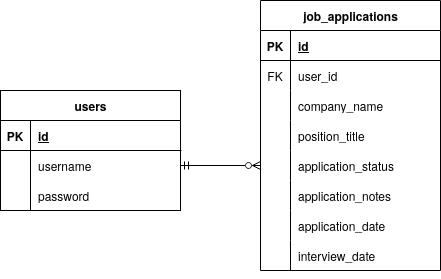

The diagram above was exported from draw.io. Its source (the exported page's mxGraphModel, read from the mxfile embedded in the PNG):
<mxGraphModel dx="827" dy="764" grid="1" gridSize="10" guides="1" tooltips="1" connect="1" arrows="1" fold="1" page="1" pageScale="1" pageWidth="850" pageHeight="1100" math="0" shadow="0">
  <root>
    <mxCell id="0" />
    <mxCell id="1" parent="0" />
    <mxCell id="iqPZs-sA9FHmdyYFwJi3-1" parent="1" style="shape=table;startSize=30;container=1;collapsible=1;childLayout=tableLayout;fixedRows=1;rowLines=0;fontStyle=1;align=center;resizeLast=1;html=1;allowArrows=1;top=1;rounded=0;" value="users" vertex="1">
      <mxGeometry height="120" width="180" x="50" y="390" as="geometry">
        <mxRectangle height="30" width="70" x="70" y="290" as="alternateBounds" />
      </mxGeometry>
    </mxCell>
    <mxCell id="iqPZs-sA9FHmdyYFwJi3-2" parent="iqPZs-sA9FHmdyYFwJi3-1" style="shape=tableRow;horizontal=0;startSize=0;swimlaneHead=0;swimlaneBody=0;fillColor=none;collapsible=0;dropTarget=0;points=[[0,0.5],[1,0.5]];portConstraint=eastwest;top=0;left=0;right=0;bottom=1;" value="" vertex="1">
      <mxGeometry height="30" width="180" y="30" as="geometry" />
    </mxCell>
    <mxCell id="iqPZs-sA9FHmdyYFwJi3-3" parent="iqPZs-sA9FHmdyYFwJi3-2" style="shape=partialRectangle;connectable=0;fillColor=none;top=0;left=0;bottom=0;right=0;fontStyle=1;overflow=hidden;whiteSpace=wrap;html=1;" value="PK" vertex="1">
      <mxGeometry height="30" width="30" as="geometry">
        <mxRectangle height="30" width="30" as="alternateBounds" />
      </mxGeometry>
    </mxCell>
    <mxCell id="iqPZs-sA9FHmdyYFwJi3-4" parent="iqPZs-sA9FHmdyYFwJi3-2" style="shape=partialRectangle;connectable=0;fillColor=none;top=0;left=0;bottom=0;right=0;align=left;spacingLeft=6;fontStyle=5;overflow=hidden;whiteSpace=wrap;html=1;" value="id" vertex="1">
      <mxGeometry height="30" width="150" x="30" as="geometry">
        <mxRectangle height="30" width="150" as="alternateBounds" />
      </mxGeometry>
    </mxCell>
    <mxCell id="iqPZs-sA9FHmdyYFwJi3-5" parent="iqPZs-sA9FHmdyYFwJi3-1" style="shape=tableRow;horizontal=0;startSize=0;swimlaneHead=0;swimlaneBody=0;fillColor=none;collapsible=0;dropTarget=0;points=[[0,0.5],[1,0.5]];portConstraint=eastwest;top=0;left=0;right=0;bottom=0;" value="" vertex="1">
      <mxGeometry height="30" width="180" y="60" as="geometry" />
    </mxCell>
    <mxCell id="iqPZs-sA9FHmdyYFwJi3-6" parent="iqPZs-sA9FHmdyYFwJi3-5" style="shape=partialRectangle;connectable=0;fillColor=none;top=0;left=0;bottom=0;right=0;editable=1;overflow=hidden;whiteSpace=wrap;html=1;" value="" vertex="1">
      <mxGeometry height="30" width="30" as="geometry">
        <mxRectangle height="30" width="30" as="alternateBounds" />
      </mxGeometry>
    </mxCell>
    <mxCell id="iqPZs-sA9FHmdyYFwJi3-7" parent="iqPZs-sA9FHmdyYFwJi3-5" style="shape=partialRectangle;connectable=0;fillColor=none;top=0;left=0;bottom=0;right=0;align=left;spacingLeft=6;overflow=hidden;whiteSpace=wrap;html=1;" value="username" vertex="1">
      <mxGeometry height="30" width="150" x="30" as="geometry">
        <mxRectangle height="30" width="150" as="alternateBounds" />
      </mxGeometry>
    </mxCell>
    <mxCell id="iqPZs-sA9FHmdyYFwJi3-8" parent="iqPZs-sA9FHmdyYFwJi3-1" style="shape=tableRow;horizontal=0;startSize=0;swimlaneHead=0;swimlaneBody=0;fillColor=none;collapsible=0;dropTarget=0;points=[[0,0.5],[1,0.5]];portConstraint=eastwest;top=0;left=0;right=0;bottom=0;" value="" vertex="1">
      <mxGeometry height="30" width="180" y="90" as="geometry" />
    </mxCell>
    <mxCell id="iqPZs-sA9FHmdyYFwJi3-9" parent="iqPZs-sA9FHmdyYFwJi3-8" style="shape=partialRectangle;connectable=0;fillColor=none;top=0;left=0;bottom=0;right=0;editable=1;overflow=hidden;whiteSpace=wrap;html=1;" value="" vertex="1">
      <mxGeometry height="30" width="30" as="geometry">
        <mxRectangle height="30" width="30" as="alternateBounds" />
      </mxGeometry>
    </mxCell>
    <mxCell id="iqPZs-sA9FHmdyYFwJi3-10" parent="iqPZs-sA9FHmdyYFwJi3-8" style="shape=partialRectangle;connectable=0;fillColor=none;top=0;left=0;bottom=0;right=0;align=left;spacingLeft=6;overflow=hidden;whiteSpace=wrap;html=1;" value="password" vertex="1">
      <mxGeometry height="30" width="150" x="30" as="geometry">
        <mxRectangle height="30" width="150" as="alternateBounds" />
      </mxGeometry>
    </mxCell>
    <mxCell id="iqPZs-sA9FHmdyYFwJi3-14" parent="1" style="shape=table;startSize=30;container=1;collapsible=1;childLayout=tableLayout;fixedRows=1;rowLines=0;fontStyle=1;align=center;resizeLast=1;html=1;" value="job_applications" vertex="1">
      <mxGeometry height="270" width="180" x="310" y="300" as="geometry" />
    </mxCell>
    <mxCell id="iqPZs-sA9FHmdyYFwJi3-15" parent="iqPZs-sA9FHmdyYFwJi3-14" style="shape=tableRow;horizontal=0;startSize=0;swimlaneHead=0;swimlaneBody=0;fillColor=none;collapsible=0;dropTarget=0;points=[[0,0.5],[1,0.5]];portConstraint=eastwest;top=0;left=0;right=0;bottom=1;" value="" vertex="1">
      <mxGeometry height="30" width="180" y="30" as="geometry" />
    </mxCell>
    <mxCell id="iqPZs-sA9FHmdyYFwJi3-16" parent="iqPZs-sA9FHmdyYFwJi3-15" style="shape=partialRectangle;connectable=0;fillColor=none;top=0;left=0;bottom=0;right=0;fontStyle=1;overflow=hidden;whiteSpace=wrap;html=1;" value="PK" vertex="1">
      <mxGeometry height="30" width="30" as="geometry">
        <mxRectangle height="30" width="30" as="alternateBounds" />
      </mxGeometry>
    </mxCell>
    <mxCell id="iqPZs-sA9FHmdyYFwJi3-17" parent="iqPZs-sA9FHmdyYFwJi3-15" style="shape=partialRectangle;connectable=0;fillColor=none;top=0;left=0;bottom=0;right=0;align=left;spacingLeft=6;fontStyle=5;overflow=hidden;whiteSpace=wrap;html=1;" value="id" vertex="1">
      <mxGeometry height="30" width="150" x="30" as="geometry">
        <mxRectangle height="30" width="150" as="alternateBounds" />
      </mxGeometry>
    </mxCell>
    <mxCell id="iqPZs-sA9FHmdyYFwJi3-18" parent="iqPZs-sA9FHmdyYFwJi3-14" style="shape=tableRow;horizontal=0;startSize=0;swimlaneHead=0;swimlaneBody=0;fillColor=none;collapsible=0;dropTarget=0;points=[[0,0.5],[1,0.5]];portConstraint=eastwest;top=0;left=0;right=0;bottom=0;" value="" vertex="1">
      <mxGeometry height="30" width="180" y="60" as="geometry" />
    </mxCell>
    <mxCell id="iqPZs-sA9FHmdyYFwJi3-19" parent="iqPZs-sA9FHmdyYFwJi3-18" style="shape=partialRectangle;connectable=0;fillColor=none;top=0;left=0;bottom=0;right=0;editable=1;overflow=hidden;whiteSpace=wrap;html=1;" value="FK" vertex="1">
      <mxGeometry height="30" width="30" as="geometry">
        <mxRectangle height="30" width="30" as="alternateBounds" />
      </mxGeometry>
    </mxCell>
    <mxCell id="iqPZs-sA9FHmdyYFwJi3-20" parent="iqPZs-sA9FHmdyYFwJi3-18" style="shape=partialRectangle;connectable=0;fillColor=none;top=0;left=0;bottom=0;right=0;align=left;spacingLeft=6;overflow=hidden;whiteSpace=wrap;html=1;" value="user_id" vertex="1">
      <mxGeometry height="30" width="150" x="30" as="geometry">
        <mxRectangle height="30" width="150" as="alternateBounds" />
      </mxGeometry>
    </mxCell>
    <mxCell id="iqPZs-sA9FHmdyYFwJi3-21" parent="iqPZs-sA9FHmdyYFwJi3-14" style="shape=tableRow;horizontal=0;startSize=0;swimlaneHead=0;swimlaneBody=0;fillColor=none;collapsible=0;dropTarget=0;points=[[0,0.5],[1,0.5]];portConstraint=eastwest;top=0;left=0;right=0;bottom=0;" value="" vertex="1">
      <mxGeometry height="30" width="180" y="90" as="geometry" />
    </mxCell>
    <mxCell id="iqPZs-sA9FHmdyYFwJi3-22" parent="iqPZs-sA9FHmdyYFwJi3-21" style="shape=partialRectangle;connectable=0;fillColor=none;top=0;left=0;bottom=0;right=0;editable=1;overflow=hidden;whiteSpace=wrap;html=1;" value="" vertex="1">
      <mxGeometry height="30" width="30" as="geometry">
        <mxRectangle height="30" width="30" as="alternateBounds" />
      </mxGeometry>
    </mxCell>
    <mxCell id="iqPZs-sA9FHmdyYFwJi3-23" parent="iqPZs-sA9FHmdyYFwJi3-21" style="shape=partialRectangle;connectable=0;fillColor=none;top=0;left=0;bottom=0;right=0;align=left;spacingLeft=6;overflow=hidden;whiteSpace=wrap;html=1;" value="company_name" vertex="1">
      <mxGeometry height="30" width="150" x="30" as="geometry">
        <mxRectangle height="30" width="150" as="alternateBounds" />
      </mxGeometry>
    </mxCell>
    <mxCell id="iqPZs-sA9FHmdyYFwJi3-28" parent="iqPZs-sA9FHmdyYFwJi3-14" style="shape=tableRow;horizontal=0;startSize=0;swimlaneHead=0;swimlaneBody=0;fillColor=none;collapsible=0;dropTarget=0;points=[[0,0.5],[1,0.5]];portConstraint=eastwest;top=0;left=0;right=0;bottom=0;" value="" vertex="1">
      <mxGeometry height="30" width="180" y="120" as="geometry" />
    </mxCell>
    <mxCell id="iqPZs-sA9FHmdyYFwJi3-29" parent="iqPZs-sA9FHmdyYFwJi3-28" style="shape=partialRectangle;connectable=0;fillColor=none;top=0;left=0;bottom=0;right=0;editable=1;overflow=hidden;whiteSpace=wrap;html=1;" value="" vertex="1">
      <mxGeometry height="30" width="30" as="geometry">
        <mxRectangle height="30" width="30" as="alternateBounds" />
      </mxGeometry>
    </mxCell>
    <mxCell id="iqPZs-sA9FHmdyYFwJi3-30" parent="iqPZs-sA9FHmdyYFwJi3-28" style="shape=partialRectangle;connectable=0;fillColor=none;top=0;left=0;bottom=0;right=0;align=left;spacingLeft=6;overflow=hidden;whiteSpace=wrap;html=1;" value="position_title" vertex="1">
      <mxGeometry height="30" width="150" x="30" as="geometry">
        <mxRectangle height="30" width="150" as="alternateBounds" />
      </mxGeometry>
    </mxCell>
    <mxCell id="iqPZs-sA9FHmdyYFwJi3-31" parent="iqPZs-sA9FHmdyYFwJi3-14" style="shape=tableRow;horizontal=0;startSize=0;swimlaneHead=0;swimlaneBody=0;fillColor=none;collapsible=0;dropTarget=0;points=[[0,0.5],[1,0.5]];portConstraint=eastwest;top=0;left=0;right=0;bottom=0;" value="" vertex="1">
      <mxGeometry height="30" width="180" y="150" as="geometry" />
    </mxCell>
    <mxCell id="iqPZs-sA9FHmdyYFwJi3-32" parent="iqPZs-sA9FHmdyYFwJi3-31" style="shape=partialRectangle;connectable=0;fillColor=none;top=0;left=0;bottom=0;right=0;editable=1;overflow=hidden;whiteSpace=wrap;html=1;" value="" vertex="1">
      <mxGeometry height="30" width="30" as="geometry">
        <mxRectangle height="30" width="30" as="alternateBounds" />
      </mxGeometry>
    </mxCell>
    <mxCell id="iqPZs-sA9FHmdyYFwJi3-33" parent="iqPZs-sA9FHmdyYFwJi3-31" style="shape=partialRectangle;connectable=0;fillColor=none;top=0;left=0;bottom=0;right=0;align=left;spacingLeft=6;overflow=hidden;whiteSpace=wrap;html=1;" value="application_status" vertex="1">
      <mxGeometry height="30" width="150" x="30" as="geometry">
        <mxRectangle height="30" width="150" as="alternateBounds" />
      </mxGeometry>
    </mxCell>
    <mxCell id="iqPZs-sA9FHmdyYFwJi3-52" parent="iqPZs-sA9FHmdyYFwJi3-14" style="shape=tableRow;horizontal=0;startSize=0;swimlaneHead=0;swimlaneBody=0;fillColor=none;collapsible=0;dropTarget=0;points=[[0,0.5],[1,0.5]];portConstraint=eastwest;top=0;left=0;right=0;bottom=0;" value="" vertex="1">
      <mxGeometry height="30" width="180" y="180" as="geometry" />
    </mxCell>
    <mxCell id="iqPZs-sA9FHmdyYFwJi3-53" parent="iqPZs-sA9FHmdyYFwJi3-52" style="shape=partialRectangle;connectable=0;fillColor=none;top=0;left=0;bottom=0;right=0;editable=1;overflow=hidden;whiteSpace=wrap;html=1;" value="" vertex="1">
      <mxGeometry height="30" width="30" as="geometry">
        <mxRectangle height="30" width="30" as="alternateBounds" />
      </mxGeometry>
    </mxCell>
    <mxCell id="iqPZs-sA9FHmdyYFwJi3-54" parent="iqPZs-sA9FHmdyYFwJi3-52" style="shape=partialRectangle;connectable=0;fillColor=none;top=0;left=0;bottom=0;right=0;align=left;spacingLeft=6;overflow=hidden;whiteSpace=wrap;html=1;" value="application_notes" vertex="1">
      <mxGeometry height="30" width="150" x="30" as="geometry">
        <mxRectangle height="30" width="150" as="alternateBounds" />
      </mxGeometry>
    </mxCell>
    <mxCell id="iqPZs-sA9FHmdyYFwJi3-55" parent="iqPZs-sA9FHmdyYFwJi3-14" style="shape=tableRow;horizontal=0;startSize=0;swimlaneHead=0;swimlaneBody=0;fillColor=none;collapsible=0;dropTarget=0;points=[[0,0.5],[1,0.5]];portConstraint=eastwest;top=0;left=0;right=0;bottom=0;" value="" vertex="1">
      <mxGeometry height="30" width="180" y="210" as="geometry" />
    </mxCell>
    <mxCell id="iqPZs-sA9FHmdyYFwJi3-56" parent="iqPZs-sA9FHmdyYFwJi3-55" style="shape=partialRectangle;connectable=0;fillColor=none;top=0;left=0;bottom=0;right=0;editable=1;overflow=hidden;whiteSpace=wrap;html=1;" value="" vertex="1">
      <mxGeometry height="30" width="30" as="geometry">
        <mxRectangle height="30" width="30" as="alternateBounds" />
      </mxGeometry>
    </mxCell>
    <mxCell id="iqPZs-sA9FHmdyYFwJi3-57" parent="iqPZs-sA9FHmdyYFwJi3-55" style="shape=partialRectangle;connectable=0;fillColor=none;top=0;left=0;bottom=0;right=0;align=left;spacingLeft=6;overflow=hidden;whiteSpace=wrap;html=1;" value="application_date" vertex="1">
      <mxGeometry height="30" width="150" x="30" as="geometry">
        <mxRectangle height="30" width="150" as="alternateBounds" />
      </mxGeometry>
    </mxCell>
    <mxCell id="iqPZs-sA9FHmdyYFwJi3-24" parent="iqPZs-sA9FHmdyYFwJi3-14" style="shape=tableRow;horizontal=0;startSize=0;swimlaneHead=0;swimlaneBody=0;fillColor=none;collapsible=0;dropTarget=0;points=[[0,0.5],[1,0.5]];portConstraint=eastwest;top=0;left=0;right=0;bottom=0;" value="" vertex="1">
      <mxGeometry height="30" width="180" y="240" as="geometry" />
    </mxCell>
    <mxCell id="iqPZs-sA9FHmdyYFwJi3-25" parent="iqPZs-sA9FHmdyYFwJi3-24" style="shape=partialRectangle;connectable=0;fillColor=none;top=0;left=0;bottom=0;right=0;editable=1;overflow=hidden;whiteSpace=wrap;html=1;" value="" vertex="1">
      <mxGeometry height="30" width="30" as="geometry">
        <mxRectangle height="30" width="30" as="alternateBounds" />
      </mxGeometry>
    </mxCell>
    <mxCell id="iqPZs-sA9FHmdyYFwJi3-26" parent="iqPZs-sA9FHmdyYFwJi3-24" style="shape=partialRectangle;connectable=0;fillColor=none;top=0;left=0;bottom=0;right=0;align=left;spacingLeft=6;overflow=hidden;whiteSpace=wrap;html=1;" value="interview_date" vertex="1">
      <mxGeometry height="30" width="150" x="30" as="geometry">
        <mxRectangle height="30" width="150" as="alternateBounds" />
      </mxGeometry>
    </mxCell>
    <mxCell id="iqPZs-sA9FHmdyYFwJi3-27" edge="1" parent="iqPZs-sA9FHmdyYFwJi3-14" source="iqPZs-sA9FHmdyYFwJi3-14" style="edgeStyle=orthogonalEdgeStyle;rounded=0;orthogonalLoop=1;jettySize=auto;html=1;exitX=0.5;exitY=1;exitDx=0;exitDy=0;entryX=0.499;entryY=0.993;entryDx=0;entryDy=0;entryPerimeter=0;" target="iqPZs-sA9FHmdyYFwJi3-24">
      <mxGeometry relative="1" as="geometry" />
    </mxCell>
    <mxCell id="iqPZs-sA9FHmdyYFwJi3-58" edge="1" parent="1" source="iqPZs-sA9FHmdyYFwJi3-5" style="edgeStyle=orthogonalEdgeStyle;rounded=0;orthogonalLoop=1;jettySize=auto;html=1;exitX=1;exitY=0.5;exitDx=0;exitDy=0;startArrow=ERmandOne;startFill=0;endArrow=ERzeroToMany;endFill=0;" target="iqPZs-sA9FHmdyYFwJi3-31">
      <mxGeometry relative="1" as="geometry" />
    </mxCell>
  </root>
</mxGraphModel>